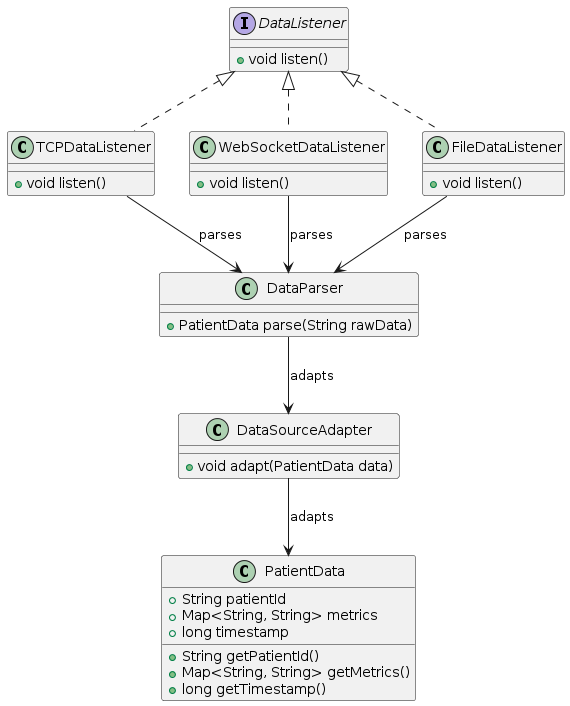

The diagram above was rendered by PlantUML. Its source (embedded in the PNG):
@startuml
interface DataListener {
    + void listen()
}

class TCPDataListener implements DataListener {
    + void listen()
}

class WebSocketDataListener implements DataListener {
    + void listen()
}

class FileDataListener implements DataListener {
    + void listen()
}

class DataParser {
    + PatientData parse(String rawData)
}

class DataSourceAdapter {
    + void adapt(PatientData data)
}

class PatientData {
    + String patientId
    + Map<String, String> metrics
    + long timestamp
    + String getPatientId()
    + Map<String, String> getMetrics()
    + long getTimestamp()
}

TCPDataListener -down-> DataParser : parses
WebSocketDataListener -down-> DataParser : parses
FileDataListener -down-> DataParser : parses
DataParser --> DataSourceAdapter : adapts
DataSourceAdapter --> PatientData : adapts
@enduml